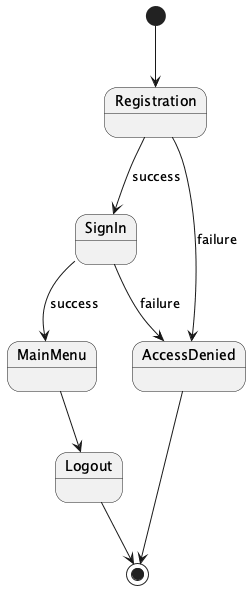

The diagram above was rendered by PlantUML. Its source (embedded in the PNG):
@startuml
[*] --> Registration
Registration --> SignIn : success
Registration --> AccessDenied : failure
SignIn --> MainMenu : success
SignIn --> AccessDenied : failure
MainMenu --> Logout
Logout --> [*]
AccessDenied --> [*]
@enduml